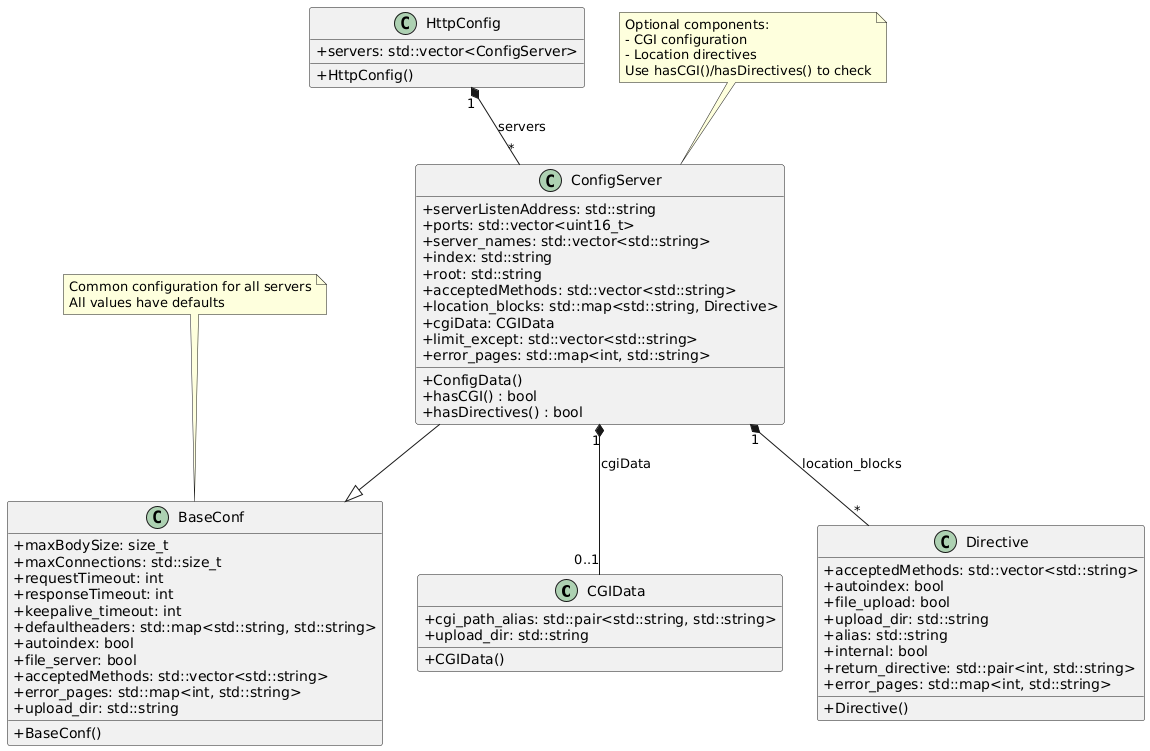

The diagram above was rendered by PlantUML. Its source (embedded in the PNG):
@startuml
skinparam classAttributeIconSize 0

class CGIData {
  + cgi_path_alias: std::pair<std::string, std::string>
  + upload_dir: std::string
  + CGIData()
}

class Directive {
  + acceptedMethods: std::vector<std::string>
  + autoindex: bool
  + file_upload: bool
  + upload_dir: std::string
  + alias: std::string
  + internal: bool
  + return_directive: std::pair<int, std::string>
  + error_pages: std::map<int, std::string>
  + Directive()
}

class BaseConf {
  + maxBodySize: size_t
  + maxConnections: std::size_t
  + requestTimeout: int
  + responseTimeout: int
  + keepalive_timeout: int
  + defaultheaders: std::map<std::string, std::string>
  + autoindex: bool
  + file_server: bool
  + acceptedMethods: std::vector<std::string>
  + error_pages: std::map<int, std::string>
  + upload_dir: std::string
  + BaseConf()
}

class ConfigServer {
  + serverListenAddress: std::string
  + ports: std::vector<uint16_t>
  + server_names: std::vector<std::string>
  + index: std::string
  + root: std::string
  + acceptedMethods: std::vector<std::string>
  + location_blocks: std::map<std::string, Directive>
  + cgiData: CGIData
  + limit_except: std::vector<std::string>
  + error_pages: std::map<int, std::string>
  + ConfigData()
  + hasCGI() : bool
  + hasDirectives() : bool
}

class HttpConfig {
  + servers: std::vector<ConfigServer>
  + HttpConfig()
}

ConfigServer --|> BaseConf
HttpConfig "1" *-- "*" ConfigServer : servers
ConfigServer "1" *-- "0..1" CGIData : cgiData
ConfigServer "1" *-- "*" Directive : location_blocks

note top of BaseConf
  Common configuration for all servers
  All values have defaults
end note

note top of ConfigServer
  Optional components:
  - CGI configuration
  - Location directives
  Use hasCGI()/hasDirectives() to check
end note
@enduml